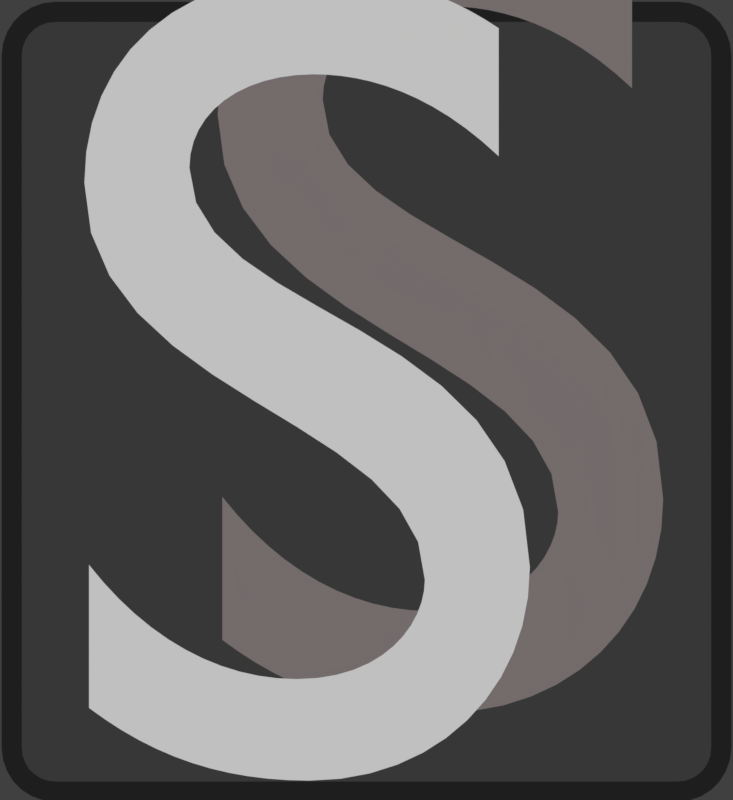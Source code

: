 # Source: ranking_grades.rendermarker.blend  (saved by Blender 2.79.0; exported with 4.5.12 LTS)
import bpy
from mathutils import Matrix  # noqa: F401  (used for matrix-valued properties, if any)

bpy.ops.wm.read_factory_settings(use_empty=True)
scene = bpy.context.scene
scene.name = 'ranking grades (normal)'

# ---- collections
col_collection_1 = bpy.data.collections.new('Collection 1'); scene.collection.children.link(col_collection_1)

# ---- materials (node trees are filled in below, after node groups)
mat_black__75trans = bpy.data.materials.new('black-.75trans')
mat_black__75trans.alpha_threshold = 0.0
mat_black__75trans.roughness = 0.5
mat_black__25trans = bpy.data.materials.new('black-.25trans')
mat_black__25trans.alpha_threshold = 0.0
mat_black__25trans.roughness = 0.5
mat_rank_xh = bpy.data.materials.new('rank-xh')
mat_rank_xh_1 = bpy.data.materials.new('rank-xh')
mat_rank_xh_1.alpha_threshold = 0.0
mat_rank_xh_1.roughness = 0.5
mat_gold = bpy.data.materials.new('gold')
mat_gold.alpha_threshold = 0.0
mat_gold.roughness = 0.5
mat_gold_1 = bpy.data.materials.new('gold')
mat_lightgreen = bpy.data.materials.new('lightgreen')
mat_lightblue = bpy.data.materials.new('lightblue')
mat_sliderborderpurpledark = bpy.data.materials.new('sliderborderpurpledark')
mat_darkred = bpy.data.materials.new('darkred')

# ---- material node trees
mat_black__75trans.use_nodes = True; mat_black__75trans.node_tree.nodes.clear()
_N = mat_black__75trans.node_tree.nodes; _L = mat_black__75trans.node_tree.links
n0 = _N.new('ShaderNodeOutputMaterial'); n0.name = 'Material Output'; n0.location = (300, 300)
n1 = _N.new('ShaderNodeMixShader'); n1.name = 'Mix Shader'; n1.location = (10, 300)
n1.inputs[0].default_value = 0.75
n2 = _N.new('ShaderNodeEmission'); n2.name = 'Emission'; n2.location = (-180, 200)
n2.inputs[0].default_value = (0.0, 0.0, 0.0, 1.0)
n3 = _N.new('ShaderNodeBsdfTransparent'); n3.name = 'Transparent BSDF'; n3.location = (-180, 100)
_L.new(n1.outputs[0], n0.inputs[0])
_L.new(n2.outputs[0], n1.inputs[1])
_L.new(n3.outputs[0], n1.inputs[2])
n0.is_active_output = True
mat_black__25trans.use_nodes = True; mat_black__25trans.node_tree.nodes.clear()
_N = mat_black__25trans.node_tree.nodes; _L = mat_black__25trans.node_tree.links
n0 = _N.new('ShaderNodeOutputMaterial'); n0.name = 'Material Output'; n0.location = (300, 300)
n1 = _N.new('ShaderNodeMixShader'); n1.name = 'Mix Shader'; n1.location = (10, 300)
n1.inputs[0].default_value = 0.25
n2 = _N.new('ShaderNodeEmission'); n2.name = 'Emission'; n2.location = (-180, 200)
n2.inputs[0].default_value = (0.0, 0.0, 0.0, 1.0)
n3 = _N.new('ShaderNodeBsdfTransparent'); n3.name = 'Transparent BSDF'; n3.location = (-180, 100)
_L.new(n1.outputs[0], n0.inputs[0])
_L.new(n2.outputs[0], n1.inputs[1])
_L.new(n3.outputs[0], n1.inputs[2])
n0.is_active_output = True
mat_rank_xh_1.use_nodes = True; mat_rank_xh_1.node_tree.nodes.clear()
_N = mat_rank_xh_1.node_tree.nodes; _L = mat_rank_xh_1.node_tree.links
n0 = _N.new('ShaderNodeOutputMaterial'); n0.name = 'Material Output'; n0.location = (300, 300)
n1 = _N.new('ShaderNodeEmission'); n1.name = 'Emission'; n1.location = (10, 300)
n1.inputs[0].default_value = (0.1733, 0.1464, 0.1464, 1.0)
_L.new(n1.outputs[0], n0.inputs[0])
n0.is_active_output = True
mat_gold.use_nodes = True; mat_gold.node_tree.nodes.clear()
_N = mat_gold.node_tree.nodes; _L = mat_gold.node_tree.links
n0 = _N.new('ShaderNodeOutputMaterial'); n0.name = 'Material Output'; n0.location = (300, 300)
n1 = _N.new('ShaderNodeEmission'); n1.name = 'Emission'; n1.location = (10, 300)
n1.inputs[0].default_value = (0.281, 0.1752, 0.05222, 1.0)
_L.new(n1.outputs[0], n0.inputs[0])
n0.is_active_output = True

# ---- world
world_world_001 = bpy.data.worlds.new('World.001'); scene.world = world_world_001
world_world_001.color = (0.05088, 0.05088, 0.05088)
world_world_001.use_sun_shadow = False
world_world_001.sun_shadow_jitter_overblur = 0.0
world_world_001.cycles.sampling_method = 'MANUAL'

# ---- cameras
cam_camera_046 = bpy.data.cameras.new('Camera.046')
cam_camera_046.type = 'ORTHO'
cam_camera_046.clip_end = 100.0
cam_camera_046.lens = 35.0
cam_camera_046.sensor_width = 32.0
cam_camera_046.sensor_height = 18.0
cam_camera_046.ortho_scale = 1.2
cam_camera_046.dof.focus_distance = 0.0
cam_camera_044 = bpy.data.cameras.new('Camera.044')
cam_camera_044.type = 'ORTHO'
cam_camera_044.clip_end = 100.0
cam_camera_044.lens = 35.0
cam_camera_044.sensor_width = 32.0
cam_camera_044.sensor_height = 18.0
cam_camera_044.ortho_scale = 1.2
cam_camera_044.dof.focus_distance = 0.0
cam_camera_040 = bpy.data.cameras.new('Camera.040')
cam_camera_040.type = 'ORTHO'
cam_camera_040.clip_end = 100.0
cam_camera_040.lens = 35.0
cam_camera_040.sensor_width = 32.0
cam_camera_040.sensor_height = 18.0
cam_camera_040.ortho_scale = 1.2
cam_camera_040.dof.focus_distance = 0.0
cam_camera_006 = bpy.data.cameras.new('Camera.006')
cam_camera_006.type = 'ORTHO'
cam_camera_006.clip_end = 100.0
cam_camera_006.lens = 35.0
cam_camera_006.sensor_width = 32.0
cam_camera_006.sensor_height = 18.0
cam_camera_006.ortho_scale = 1.2
cam_camera_006.dof.focus_distance = 0.0
cam_camera_007 = bpy.data.cameras.new('Camera.007')
cam_camera_007.type = 'ORTHO'
cam_camera_007.clip_end = 100.0
cam_camera_007.lens = 35.0
cam_camera_007.sensor_width = 32.0
cam_camera_007.sensor_height = 18.0
cam_camera_007.ortho_scale = 1.2
cam_camera_007.dof.focus_distance = 0.0
cam_camera_008 = bpy.data.cameras.new('Camera.008')
cam_camera_008.type = 'ORTHO'
cam_camera_008.clip_end = 100.0
cam_camera_008.lens = 35.0
cam_camera_008.sensor_width = 32.0
cam_camera_008.sensor_height = 18.0
cam_camera_008.ortho_scale = 1.2
cam_camera_008.dof.focus_distance = 0.0
cam_camera_009 = bpy.data.cameras.new('Camera.009')
cam_camera_009.type = 'ORTHO'
cam_camera_009.clip_end = 100.0
cam_camera_009.lens = 35.0
cam_camera_009.sensor_width = 32.0
cam_camera_009.sensor_height = 18.0
cam_camera_009.ortho_scale = 1.2
cam_camera_009.dof.focus_distance = 0.0
cam_camera_010 = bpy.data.cameras.new('Camera.010')
cam_camera_010.type = 'ORTHO'
cam_camera_010.clip_end = 100.0
cam_camera_010.lens = 35.0
cam_camera_010.sensor_width = 32.0
cam_camera_010.sensor_height = 18.0
cam_camera_010.ortho_scale = 1.2
cam_camera_010.dof.focus_distance = 0.0

# ---- meshes
me_circle_021 = bpy.data.meshes.new('Circle.021')
me_circle_021.from_pydata([(-1.084, -1.396, 0.0), (-1.269, -1.211, 0.0), (-1.125, -1.392, 0.0), (-1.164, -1.378, 0.0), (-1.199, -1.356, 0.0), (-1.228, -1.327, 0.0), (-1.25, -1.291, 0.0), (-1.264, -1.252, 0.0), (1.269, -1.211, 0.0), (1.084, -1.396, 0.0), (1.264, -1.252, 0.0), (1.25, -1.291, 0.0), (1.228, -1.327, 0.0), (1.199, -1.356, 0.0), (1.164, -1.378, 0.0), (1.125, -1.392, 0.0), (-1.269, 1.199, 0.0), (-1.084, 1.385, 0.0), (-1.264, 1.241, 0.0), (-1.25, 1.28, 0.0), (-1.228, 1.315, 0.0), (-1.199, 1.344, 0.0), (-1.164, 1.366, 0.0), (-1.125, 1.38, 0.0), (1.084, 1.385, 0.0), (1.269, 1.199, 0.0), (1.125, 1.38, 0.0), (1.164, 1.366, 0.0), (1.199, 1.344, 0.0), (1.228, 1.315, 0.0), (1.25, 1.28, 0.0), (1.264, 1.241, 0.0), (1.109, 1.312, 0.0), (1.08, 1.315, 0.0), (1.134, 1.303, 0.0), (1.155, 1.29, 0.0), (1.174, 1.271, 0.0), (1.187, 1.25, 0.0), (1.196, 1.225, 0.0), (1.199, 1.196, 0.0), (1.08, -1.327, 0.0), (1.109, -1.324, 0.0), (1.134, -1.315, 0.0), (1.155, -1.301, 0.0), (1.174, -1.283, 0.0), (1.187, -1.261, 0.0), (1.196, -1.237, 0.0), (1.199, -1.207, 0.0), (-1.109, -1.324, 0.0), (-1.08, -1.327, 0.0), (-1.134, -1.315, 0.0), (-1.155, -1.301, 0.0), (-1.174, -1.283, 0.0), (-1.187, -1.261, 0.0), (-1.196, -1.237, 0.0), (-1.199, -1.207, 0.0), (-1.08, 1.315, 0.0), (-1.109, 1.312, 0.0), (-1.134, 1.303, 0.0), (-1.155, 1.29, 0.0), (-1.174, 1.271, 0.0), (-1.187, 1.25, 0.0), (-1.196, 1.225, 0.0), (-1.199, 1.196, 0.0)], [], [(49, 48, 50, 51, 52, 53, 54, 55, 63, 62, 61, 60, 59, 58, 57, 56, 33, 32, 34, 35, 36, 37, 38, 39, 47, 46, 45, 44, 43, 42, 41, 40), (32, 33, 24, 26), (34, 32, 26, 27), (35, 34, 27, 28), (36, 35, 28, 29), (37, 36, 29, 30), (38, 37, 30, 31), (39, 38, 31, 25), (40, 41, 15, 9), (41, 42, 14, 15), (42, 43, 13, 14), (43, 44, 12, 13), (44, 45, 11, 12), (45, 46, 10, 11), (46, 47, 8, 10), (48, 49, 0, 2), (50, 48, 2, 3), (51, 50, 3, 4), (52, 51, 4, 5), (53, 52, 5, 6), (54, 53, 6, 7), (55, 54, 7, 1), (56, 57, 23, 17), (57, 58, 22, 23), (58, 59, 21, 22), (59, 60, 20, 21), (60, 61, 19, 20), (61, 62, 18, 19), (62, 63, 16, 18), (49, 40, 9, 0), (63, 55, 1, 16), (33, 56, 17, 24), (47, 39, 25, 8)])
me_circle_021.polygons.foreach_set('material_index', [0, 1, 1, 1, 1, 1, 1, 1, 1, 1, 1, 1, 1, 1, 1, 1, 1, 1, 1, 1, 1, 1, 1, 1, 1, 1, 1, 1, 1, 1, 1, 1, 1])
me_circle_021.materials.append(mat_black__75trans)
me_circle_021.materials.append(mat_black__25trans)
me_circle_021.use_remesh_preserve_volume = False
me_circle_021.use_remesh_preserve_attributes = False
me_circle_021.use_mirror_vertex_groups = False
me_circle_021.update()

# ---- curves / text
txt_text_039 = bpy.data.curves.new('Text.039', 'FONT')
txt_text_039.dimensions = '2D'
txt_text_039.body = 'S'
txt_text_039.materials.append(mat_rank_xh)
txt_text_039.use_path_clamp = True
txt_text_039.bevel_resolution = 0
txt_text_039.align_x = 'CENTER'
txt_text_039.align_y = 'CENTER'
txt_text_039.size = 1.85
txt_text_039.space_line = 0.53
txt_text_003 = bpy.data.curves.new('Text.003', 'FONT')
txt_text_003.dimensions = '2D'
txt_text_003.body = 'S'
txt_text_003.materials.append(mat_rank_xh)
txt_text_003.use_path_clamp = True
txt_text_003.bevel_resolution = 0
txt_text_003.align_x = 'CENTER'
txt_text_003.align_y = 'CENTER'
txt_text_003.size = 1.85
txt_text_003.space_line = 0.53
txt_text_002 = bpy.data.curves.new('Text.002', 'FONT')
txt_text_002.dimensions = '2D'
txt_text_002.body = 'S'
txt_text_002.materials.append(mat_rank_xh_1)
txt_text_002.use_path_clamp = True
txt_text_002.bevel_resolution = 0
txt_text_002.align_x = 'CENTER'
txt_text_002.align_y = 'CENTER'
txt_text_002.size = 1.85
txt_text_002.space_line = 0.53
txt_text_001 = bpy.data.curves.new('Text.001', 'FONT')
txt_text_001.dimensions = '2D'
txt_text_001.body = 'S'
txt_text_001.materials.append(mat_gold)
txt_text_001.use_path_clamp = True
txt_text_001.bevel_resolution = 0
txt_text_001.align_x = 'CENTER'
txt_text_001.align_y = 'CENTER'
txt_text_001.size = 1.85
txt_text_001.space_line = 0.53
txt_text_000 = bpy.data.curves.new('Text.000', 'FONT')
txt_text_000.dimensions = '2D'
txt_text_000.body = 'S'
txt_text_000.materials.append(mat_gold_1)
txt_text_000.use_path_clamp = True
txt_text_000.bevel_resolution = 0
txt_text_000.align_x = 'CENTER'
txt_text_000.align_y = 'CENTER'
txt_text_000.size = 1.85
txt_text_000.space_line = 0.53
txt_text_015 = bpy.data.curves.new('Text.015', 'FONT')
txt_text_015.dimensions = '2D'
txt_text_015.body = 'S'
txt_text_015.materials.append(mat_gold_1)
txt_text_015.use_path_clamp = True
txt_text_015.bevel_resolution = 0
txt_text_015.align_x = 'CENTER'
txt_text_015.align_y = 'CENTER'
txt_text_015.size = 1.85
txt_text_015.space_line = 0.53
txt_text_017 = bpy.data.curves.new('Text.017', 'FONT')
txt_text_017.dimensions = '2D'
txt_text_017.body = 'A'
txt_text_017.materials.append(mat_lightgreen)
txt_text_017.use_path_clamp = True
txt_text_017.bevel_resolution = 0
txt_text_017.align_x = 'CENTER'
txt_text_017.align_y = 'CENTER'
txt_text_017.size = 1.85
txt_text_017.space_line = 0.53
txt_text_021 = bpy.data.curves.new('Text.021', 'FONT')
txt_text_021.dimensions = '2D'
txt_text_021.body = 'B'
txt_text_021.materials.append(mat_lightblue)
txt_text_021.use_path_clamp = True
txt_text_021.bevel_resolution = 0
txt_text_021.align_x = 'CENTER'
txt_text_021.align_y = 'CENTER'
txt_text_021.size = 1.85
txt_text_021.space_line = 0.53
txt_text_022 = bpy.data.curves.new('Text.022', 'FONT')
txt_text_022.dimensions = '2D'
txt_text_022.body = 'C'
txt_text_022.materials.append(mat_sliderborderpurpledark)
txt_text_022.use_path_clamp = True
txt_text_022.bevel_resolution = 0
txt_text_022.align_x = 'CENTER'
txt_text_022.align_y = 'CENTER'
txt_text_022.size = 1.85
txt_text_022.space_line = 0.53
txt_text_045 = bpy.data.curves.new('Text.045', 'FONT')
txt_text_045.dimensions = '2D'
txt_text_045.body = 'D'
txt_text_045.materials.append(mat_darkred)
txt_text_045.use_path_clamp = True
txt_text_045.bevel_resolution = 0
txt_text_045.align_x = 'CENTER'
txt_text_045.align_y = 'CENTER'
txt_text_045.size = 1.85
txt_text_045.space_line = 0.53

# ---- objects
ob_rankinggradebg = bpy.data.objects.new('rankinggradebg', None)
ob_bg = bpy.data.objects.new('bg', me_circle_021)
ob_bg_004 = bpy.data.objects.new('bg.004', me_circle_021)
ob_bg_006 = bpy.data.objects.new('bg.006', me_circle_021)
ob_bg_007 = bpy.data.objects.new('bg.007', me_circle_021)
ob_bg_005 = bpy.data.objects.new('bg.005', me_circle_021)
ob_bg_003 = bpy.data.objects.new('bg.003', me_circle_021)
ob_bg_002 = bpy.data.objects.new('bg.002', me_circle_021)
ob_bg_001 = bpy.data.objects.new('bg.001', me_circle_021)
ob_cam_rank_sh = bpy.data.objects.new('cam-rank-SH', cam_camera_046)
ob_xs = bpy.data.objects.new('XS', txt_text_039)
ob_cam_rank_xh = bpy.data.objects.new('cam-rank-XH', cam_camera_044)
ob_cam_rank_x = bpy.data.objects.new('cam-rank-X', cam_camera_040)
ob_cam_rank_s = bpy.data.objects.new('cam-rank-S', cam_camera_006)
ob_xss = bpy.data.objects.new('XSS', txt_text_003)
ob_xss_001 = bpy.data.objects.new('XSS.001', txt_text_002)
ob_ss = bpy.data.objects.new('SS', txt_text_001)
ob_ss_001 = bpy.data.objects.new('SS.001', txt_text_000)
ob_s = bpy.data.objects.new('S', txt_text_015)
ob_cam_rank_a = bpy.data.objects.new('cam-rank-A', cam_camera_007)
ob_a = bpy.data.objects.new('A', txt_text_017)
ob_cam_rank_b = bpy.data.objects.new('cam-rank-B', cam_camera_008)
ob_b = bpy.data.objects.new('B', txt_text_021)
ob_cam_rank_c = bpy.data.objects.new('cam-rank-C', cam_camera_009)
ob_c = bpy.data.objects.new('C', txt_text_022)
ob_cam_rank_d = bpy.data.objects.new('cam-rank-D', cam_camera_010)
ob_d = bpy.data.objects.new('D', txt_text_045)

# ---- transforms, parenting, visibility, modifiers, constraints
ob_rankinggradebg.location = (2.25, -1.75, -1.0)
ob_rankinggradebg.empty_image_offset = (0.0, 0.0)
ob_rankinggradebg.show_name = True
ob_rankinggradebg.show_in_front = True
ob_rankinggradebg.lineart.crease_threshold = 0.0
ob_bg.parent = ob_rankinggradebg
ob_bg.matrix_parent_inverse = Matrix(((1.0, 0.0, 0.0, -2.25), (0.0, 1.0, 0.0, 1.75), (0.0, 0.0, 1.0, 1.0), (0.0, 0.0, 0.0, 1.0)))
ob_bg.location = (0.0, -2.0, -1.0)
ob_bg.scale = (0.4313, 0.4313, 0.4313)
ob_bg.lineart.crease_threshold = 0.0
ob_bg_004.parent = ob_rankinggradebg
ob_bg_004.matrix_parent_inverse = Matrix(((1.0, 0.0, 0.0, -2.25), (0.0, 1.0, 0.0, 1.75), (0.0, 0.0, 1.0, 1.0), (0.0, 0.0, 0.0, 1.0)))
ob_bg_004.location = (2.0, -2.0, -1.0)
ob_bg_004.scale = (0.4313, 0.4313, 0.4313)
ob_bg_004.lineart.crease_threshold = 0.0
ob_bg_006.parent = ob_rankinggradebg
ob_bg_006.matrix_parent_inverse = Matrix(((1.0, 0.0, 0.0, -2.25), (0.0, 1.0, 0.0, 1.75), (0.0, 0.0, 1.0, 1.0), (0.0, 0.0, 0.0, 1.0)))
ob_bg_006.location = (2.0, -4.0, -1.0)
ob_bg_006.scale = (0.4313, 0.4313, 0.4313)
ob_bg_006.lineart.crease_threshold = 0.0
ob_bg_007.parent = ob_rankinggradebg
ob_bg_007.matrix_parent_inverse = Matrix(((1.0, 0.0, 0.0, -2.25), (0.0, 1.0, 0.0, 1.75), (0.0, 0.0, 1.0, 1.0), (0.0, 0.0, 0.0, 1.0)))
ob_bg_007.location = (4.0, -4.0, -1.0)
ob_bg_007.scale = (0.4313, 0.4313, 0.4313)
ob_bg_007.lineart.crease_threshold = 0.0
ob_bg_005.parent = ob_rankinggradebg
ob_bg_005.matrix_parent_inverse = Matrix(((1.0, 0.0, 0.0, -2.25), (0.0, 1.0, 0.0, 1.75), (0.0, 0.0, 1.0, 1.0), (0.0, 0.0, 0.0, 1.0)))
ob_bg_005.location = (4.0, -2.0, -1.0)
ob_bg_005.scale = (0.4313, 0.4313, 0.4313)
ob_bg_005.lineart.crease_threshold = 0.0
ob_bg_003.parent = ob_rankinggradebg
ob_bg_003.matrix_parent_inverse = Matrix(((1.0, 0.0, 0.0, -2.25), (0.0, 1.0, 0.0, 1.75), (0.0, 0.0, 1.0, 1.0), (0.0, 0.0, 0.0, 1.0)))
ob_bg_003.location = (4.0, 0.0, -1.0)
ob_bg_003.scale = (0.4313, 0.4313, 0.4313)
ob_bg_003.lineart.crease_threshold = 0.0
ob_bg_002.parent = ob_rankinggradebg
ob_bg_002.matrix_parent_inverse = Matrix(((1.0, 0.0, 0.0, -2.25), (0.0, 1.0, 0.0, 1.75), (0.0, 0.0, 1.0, 1.0), (0.0, 0.0, 0.0, 1.0)))
ob_bg_002.location = (2.0, 0.0, -1.0)
ob_bg_002.scale = (0.4313, 0.4313, 0.4313)
ob_bg_002.lineart.crease_threshold = 0.0
ob_bg_001.parent = ob_rankinggradebg
ob_bg_001.matrix_parent_inverse = Matrix(((1.0, 0.0, 0.0, -2.25), (0.0, 1.0, 0.0, 1.75), (0.0, 0.0, 1.0, 1.0), (0.0, 0.0, 0.0, 1.0)))
ob_bg_001.location = (0.0, 0.0, -1.0)
ob_bg_001.scale = (0.4313, 0.4313, 0.4313)
ob_bg_001.lineart.crease_threshold = 0.0
ob_cam_rank_sh.location = (2.0, -4.0, 5.0)
ob_cam_rank_sh.lock_rotations_4d = False
ob_cam_rank_sh.empty_display_type = 'ARROWS'
ob_cam_rank_sh.color = (0.0, 0.0, 0.0, 0.0)
ob_cam_rank_sh.display_type = 'WIRE'
ob_cam_rank_sh.lineart.crease_threshold = 0.0
ob_xs.parent = ob_cam_rank_sh
ob_xs.matrix_parent_inverse = Matrix(((1.0, 0.0, 0.0, 0.0), (0.0, 1.0, 0.0, 5.556), (0.0, -5.96e-08, 1.0, -5.0), (0.0, 0.0, 0.0, 1.0)))
ob_xs.location = (-0.008037, -5.556, 0.0)
ob_xs.scale = (1.034, 1.034, 1.034)
ob_xs.lineart.crease_threshold = 0.0
ob_cam_rank_xh.location = (4.0, -4.0, 5.0)
ob_cam_rank_xh.lock_rotations_4d = False
ob_cam_rank_xh.empty_display_type = 'ARROWS'
ob_cam_rank_xh.color = (0.0, 0.0, 0.0, 0.0)
ob_cam_rank_xh.display_type = 'WIRE'
ob_cam_rank_xh.lineart.crease_threshold = 0.0
ob_cam_rank_x.location = (4.0, -2.0, 5.0)
ob_cam_rank_x.lock_rotations_4d = False
ob_cam_rank_x.empty_display_type = 'ARROWS'
ob_cam_rank_x.color = (0.0, 0.0, 0.0, 0.0)
ob_cam_rank_x.display_type = 'WIRE'
ob_cam_rank_x.lineart.crease_threshold = 0.0
ob_cam_rank_s.location = (2.0, -2.0, 5.0)
ob_cam_rank_s.lock_rotations_4d = False
ob_cam_rank_s.empty_display_type = 'ARROWS'
ob_cam_rank_s.color = (0.0, 0.0, 0.0, 0.0)
ob_cam_rank_s.display_type = 'WIRE'
ob_cam_rank_s.lineart.crease_threshold = 0.0
ob_xss.parent = ob_cam_rank_s
ob_xss.matrix_parent_inverse = Matrix(((1.0, 0.0, 0.0, 0.0), (0.0, 1.0, 0.0, 5.556), (0.0, -5.96e-08, 1.0, -5.0), (0.0, 0.0, 0.0, 1.0)))
ob_xss.location = (1.904, -7.592, -1.247e-07)
ob_xss.scale = (0.9358, 0.9358, 0.9358)
ob_xss.lineart.crease_threshold = 0.0
ob_xss_001.parent = ob_cam_rank_s
ob_xss_001.matrix_parent_inverse = Matrix(((1.0, 0.0, 0.0, 0.0), (0.0, 1.0, 0.0, 5.556), (0.0, -5.96e-08, 1.0, -5.0), (0.0, 0.0, 0.0, 1.0)))
ob_xss_001.location = (2.104, -7.49, -0.05796)
ob_xss_001.scale = (0.9358, 0.9358, 0.9358)
ob_xss_001.lineart.crease_threshold = 0.0
ob_ss.parent = ob_cam_rank_s
ob_ss.matrix_parent_inverse = Matrix(((1.0, 0.0, 0.0, 0.0), (0.0, 1.0, 0.0, 5.556), (0.0, -5.96e-08, 1.0, -5.0), (0.0, 0.0, 0.0, 1.0)))
ob_ss.location = (2.104, -5.479, -0.05796)
ob_ss.scale = (0.9358, 0.9358, 0.9358)
ob_ss.lineart.crease_threshold = 0.0
ob_ss_001.parent = ob_cam_rank_s
ob_ss_001.matrix_parent_inverse = Matrix(((1.0, 0.0, 0.0, 0.0), (0.0, 1.0, 0.0, 5.556), (0.0, -5.96e-08, 1.0, -5.0), (0.0, 0.0, 0.0, 1.0)))
ob_ss_001.location = (1.904, -5.581, -4.81e-09)
ob_ss_001.scale = (0.9358, 0.9358, 0.9358)
ob_ss_001.lineart.crease_threshold = 0.0
ob_s.parent = ob_cam_rank_s
ob_s.matrix_parent_inverse = Matrix(((1.0, 0.0, 0.0, 0.0), (0.0, 1.0, 0.0, 5.556), (0.0, -5.96e-08, 1.0, -5.0), (0.0, 0.0, 0.0, 1.0)))
ob_s.location = (-0.008037, -5.556, 0.0)
ob_s.scale = (1.034, 1.034, 1.034)
ob_s.lineart.crease_threshold = 0.0
ob_cam_rank_a.location = (0.0, -2.0, 5.0)
ob_cam_rank_a.lock_rotations_4d = False
ob_cam_rank_a.empty_display_type = 'ARROWS'
ob_cam_rank_a.color = (0.0, 0.0, 0.0, 0.0)
ob_cam_rank_a.display_type = 'WIRE'
ob_cam_rank_a.lineart.crease_threshold = 0.0
ob_a.parent = ob_cam_rank_a
ob_a.matrix_parent_inverse = Matrix(((1.0, 0.0, 0.0, -0.0), (0.0, 1.0, 0.0, 4.035), (0.0, 0.0, 1.0, -5.0), (0.0, 0.0, 0.0, 1.0)))
ob_a.location = (-0.008037, -4.039, 0.0)
ob_a.scale = (1.071, 1.071, 1.071)
ob_a.lineart.crease_threshold = 0.0
ob_cam_rank_b.location = (4.0, 0.0, 5.0)
ob_cam_rank_b.lock_rotations_4d = False
ob_cam_rank_b.empty_display_type = 'ARROWS'
ob_cam_rank_b.color = (0.0, 0.0, 0.0, 0.0)
ob_cam_rank_b.display_type = 'WIRE'
ob_cam_rank_b.lineart.crease_threshold = 0.0
ob_b.parent = ob_cam_rank_b
ob_b.matrix_parent_inverse = Matrix(((1.0, 0.0, 0.0, -0.0), (0.0, 1.0, 0.0, 2.589), (0.0, 0.0, 1.0, -5.0), (0.0, 0.0, 0.0, 1.0)))
ob_b.location = (-0.008037, -2.589, 0.0)
ob_b.scale = (1.052, 1.052, 1.052)
ob_b.lineart.crease_threshold = 0.0
ob_cam_rank_c.location = (2.0, 0.0, 5.0)
ob_cam_rank_c.lock_rotations_4d = False
ob_cam_rank_c.empty_display_type = 'ARROWS'
ob_cam_rank_c.color = (0.0, 0.0, 0.0, 0.0)
ob_cam_rank_c.display_type = 'WIRE'
ob_cam_rank_c.lineart.crease_threshold = 0.0
ob_c.parent = ob_cam_rank_c
ob_c.matrix_parent_inverse = Matrix(((1.0, 0.0, 0.0, -0.0), (0.0, 1.0, 0.0, 1.249), (0.0, 0.0, 1.0, -5.0), (0.0, 0.0, 0.0, 1.0)))
ob_c.location = (-0.01338, -1.241, 0.0)
ob_c.scale = (1.088, 1.088, 1.088)
ob_c.lineart.crease_threshold = 0.0
ob_cam_rank_d.location = (0.0, 0.0, 5.0)
ob_cam_rank_d.lock_rotations_4d = False
ob_cam_rank_d.empty_display_type = 'ARROWS'
ob_cam_rank_d.color = (0.0, 0.0, 0.0, 0.0)
ob_cam_rank_d.display_type = 'WIRE'
ob_cam_rank_d.lineart.crease_threshold = 0.0
ob_d.parent = ob_cam_rank_d
ob_d.matrix_parent_inverse = Matrix(((1.0, 0.0, 0.0, -0.0), (0.0, 1.0, 0.0, -0.0), (0.0, 0.0, 1.0, -5.0), (0.0, 0.0, 0.0, 1.0)))
ob_d.location = (-0.009451, 0.0186, 0.0)
ob_d.scale = (1.088, 1.088, 1.088)
ob_d.lineart.crease_threshold = 0.0

# ---- collection membership
col_collection_1.objects.link(ob_rankinggradebg)
col_collection_1.objects.link(ob_bg)
col_collection_1.objects.link(ob_bg_004)
col_collection_1.objects.link(ob_bg_006)
col_collection_1.objects.link(ob_bg_007)
col_collection_1.objects.link(ob_bg_005)
col_collection_1.objects.link(ob_bg_003)
col_collection_1.objects.link(ob_bg_002)
col_collection_1.objects.link(ob_bg_001)
col_collection_1.objects.link(ob_cam_rank_sh)
col_collection_1.objects.link(ob_xs)
col_collection_1.objects.link(ob_cam_rank_xh)
col_collection_1.objects.link(ob_cam_rank_x)
col_collection_1.objects.link(ob_cam_rank_s)
col_collection_1.objects.link(ob_xss)
col_collection_1.objects.link(ob_xss_001)
col_collection_1.objects.link(ob_ss)
col_collection_1.objects.link(ob_ss_001)
col_collection_1.objects.link(ob_s)
col_collection_1.objects.link(ob_cam_rank_a)
col_collection_1.objects.link(ob_a)
col_collection_1.objects.link(ob_cam_rank_b)
col_collection_1.objects.link(ob_b)
col_collection_1.objects.link(ob_cam_rank_c)
col_collection_1.objects.link(ob_c)
col_collection_1.objects.link(ob_cam_rank_d)
col_collection_1.objects.link(ob_d)

# ---- scene / render settings (as saved in the file)
scene.camera = ob_cam_rank_xh
scene.frame_start = 1; scene.frame_end = 16; scene.frame_set(16)
scene.render.engine = 'CYCLES'
scene.render.image_settings.compression = 0
scene.render.resolution_x = 440
scene.render.resolution_y = 480
scene.render.resolution_percentage = 200
scene.render.fps = 30
scene.render.dither_intensity = 0.0
scene.render.film_transparent = True
scene.cycles.use_denoising = False
scene.cycles.samples = 15
scene.cycles.sampling_pattern = 'TABULATED_SOBOL'
scene.cycles.light_sampling_threshold = 0.0
scene.cycles.use_adaptive_sampling = False
scene.cycles.use_light_tree = False
scene.cycles.blur_glossy = 0.0
scene.cycles.max_bounces = 6
scene.cycles.diffuse_bounces = 6
scene.cycles.glossy_bounces = 6
scene.cycles.transmission_bounces = 6
scene.cycles.volume_bounces = 6
scene.cycles.transparent_max_bounces = 6
scene.cycles.sample_clamp_indirect = 0.0
scene.view_settings.view_transform = 'Standard'
bpy.context.view_layer.update()

# ---- added for rendering (the .blend has no usable light): sun
light_auto_sun = bpy.data.lights.new('AutoSun', 'SUN')
light_auto_sun.energy = 3.0
light_auto_sun.angle = 0.0523599
ob_auto_sun = bpy.data.objects.new('AutoSun', light_auto_sun)
scene.collection.objects.link(ob_auto_sun)
ob_auto_sun.rotation_euler = (0.872665, 0.174533, 0.523599)
bpy.context.view_layer.update()

